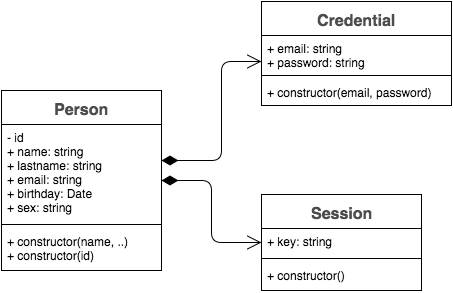

The diagram above was exported from draw.io. Its source (the exported page's mxGraphModel, read from the mxfile embedded in the PNG):
<mxGraphModel dx="794" dy="645" grid="1" gridSize="10" guides="1" tooltips="1" connect="1" arrows="1" fold="1" page="1" pageScale="1" pageWidth="826" pageHeight="1169" background="#ffffff" math="0" shadow="0">
  <root>
    <mxCell id="0" />
    <mxCell id="1" parent="0" />
    <mxCell id="2" value="&lt;font style=&quot;font-size: 16px&quot;&gt;Person&lt;/font&gt;" style="swimlane;html=1;fontStyle=1;align=center;verticalAlign=top;childLayout=stackLayout;horizontal=1;startSize=34;horizontalStack=0;resizeParent=1;resizeLast=0;collapsible=1;marginBottom=0;swimlaneFillColor=#ffffff;fontSize=18;fontColor=#4D4D4D;" vertex="1" parent="1">
      <mxGeometry x="100" y="230" width="160" height="180" as="geometry" />
    </mxCell>
    <mxCell id="3" value="&lt;div&gt;- id&lt;/div&gt;+ name: string&lt;div&gt;+ lastname: string&lt;/div&gt;&lt;div&gt;+ email: string&lt;/div&gt;&lt;div&gt;+ birthday: Date&lt;/div&gt;&lt;div&gt;+ sex: string&lt;/div&gt;" style="text;html=1;strokeColor=none;fillColor=none;align=left;verticalAlign=top;spacingLeft=4;spacingRight=4;whiteSpace=wrap;overflow=hidden;rotatable=0;points=[[0,0.5],[1,0.5]];portConstraint=eastwest;" vertex="1" parent="2">
      <mxGeometry y="34" width="160" height="96" as="geometry" />
    </mxCell>
    <mxCell id="4" value="" style="line;html=1;strokeWidth=1;fillColor=none;align=left;verticalAlign=middle;spacingTop=-1;spacingLeft=3;spacingRight=3;rotatable=0;labelPosition=right;points=[];portConstraint=eastwest;" vertex="1" parent="2">
      <mxGeometry y="130" width="160" height="8" as="geometry" />
    </mxCell>
    <mxCell id="5" value="+ constructor(name, ..)&lt;div&gt;+ constructor(id)&lt;/div&gt;" style="text;html=1;strokeColor=none;fillColor=none;align=left;verticalAlign=top;spacingLeft=4;spacingRight=4;whiteSpace=wrap;overflow=hidden;rotatable=0;points=[[0,0.5],[1,0.5]];portConstraint=eastwest;" vertex="1" parent="2">
      <mxGeometry y="138" width="160" height="42" as="geometry" />
    </mxCell>
    <mxCell id="6" value="&lt;font style=&quot;font-size: 16px&quot;&gt;Credential&lt;/font&gt;" style="swimlane;html=1;fontStyle=1;align=center;verticalAlign=top;childLayout=stackLayout;horizontal=1;startSize=34;horizontalStack=0;resizeParent=1;resizeLast=0;collapsible=1;marginBottom=0;swimlaneFillColor=#ffffff;fontSize=18;fontColor=#4D4D4D;" vertex="1" parent="1">
      <mxGeometry x="360" y="141" width="190" height="104" as="geometry" />
    </mxCell>
    <mxCell id="7" value="+ email: string&lt;div&gt;+ password: string&lt;/div&gt;" style="text;html=1;strokeColor=none;fillColor=none;align=left;verticalAlign=top;spacingLeft=4;spacingRight=4;whiteSpace=wrap;overflow=hidden;rotatable=0;points=[[0,0.5],[1,0.5]];portConstraint=eastwest;" vertex="1" parent="6">
      <mxGeometry y="34" width="190" height="36" as="geometry" />
    </mxCell>
    <mxCell id="8" value="" style="line;html=1;strokeWidth=1;fillColor=none;align=left;verticalAlign=middle;spacingTop=-1;spacingLeft=3;spacingRight=3;rotatable=0;labelPosition=right;points=[];portConstraint=eastwest;" vertex="1" parent="6">
      <mxGeometry y="70" width="190" height="8" as="geometry" />
    </mxCell>
    <mxCell id="9" value="+ constructor(email, password)" style="text;html=1;strokeColor=none;fillColor=none;align=left;verticalAlign=top;spacingLeft=4;spacingRight=4;whiteSpace=wrap;overflow=hidden;rotatable=0;points=[[0,0.5],[1,0.5]];portConstraint=eastwest;" vertex="1" parent="6">
      <mxGeometry y="78" width="190" height="26" as="geometry" />
    </mxCell>
    <mxCell id="10" value="&lt;span style=&quot;font-size: 16px ; line-height: 19.2px&quot;&gt;Session&lt;/span&gt;" style="swimlane;html=1;fontStyle=1;align=center;verticalAlign=top;childLayout=stackLayout;horizontal=1;startSize=34;horizontalStack=0;resizeParent=1;resizeLast=0;collapsible=1;marginBottom=0;swimlaneFillColor=#ffffff;fontSize=18;fontColor=#4D4D4D;" vertex="1" parent="1">
      <mxGeometry x="360" y="334" width="160" height="96" as="geometry" />
    </mxCell>
    <mxCell id="11" value="+ key: string" style="text;html=1;strokeColor=none;fillColor=none;align=left;verticalAlign=top;spacingLeft=4;spacingRight=4;whiteSpace=wrap;overflow=hidden;rotatable=0;points=[[0,0.5],[1,0.5]];portConstraint=eastwest;" vertex="1" parent="10">
      <mxGeometry y="34" width="160" height="26" as="geometry" />
    </mxCell>
    <mxCell id="12" value="" style="line;html=1;strokeWidth=1;fillColor=none;align=left;verticalAlign=middle;spacingTop=-1;spacingLeft=3;spacingRight=3;rotatable=0;labelPosition=right;points=[];portConstraint=eastwest;" vertex="1" parent="10">
      <mxGeometry y="60" width="160" height="8" as="geometry" />
    </mxCell>
    <mxCell id="13" value="+ constructor()" style="text;html=1;strokeColor=none;fillColor=none;align=left;verticalAlign=top;spacingLeft=4;spacingRight=4;whiteSpace=wrap;overflow=hidden;rotatable=0;points=[[0,0.5],[1,0.5]];portConstraint=eastwest;" vertex="1" parent="10">
      <mxGeometry y="68" width="160" height="26" as="geometry" />
    </mxCell>
    <mxCell id="14" value="" style="endArrow=open;html=1;endSize=12;startArrow=diamondThin;startSize=14;startFill=1;edgeStyle=elbowEdgeStyle;align=left;verticalAlign=bottom;fontSize=18;fontColor=#4D4D4D;" edge="1" parent="1" source="2" target="10">
      <mxGeometry x="-1" y="3" relative="1" as="geometry">
        <mxPoint x="200" y="410" as="sourcePoint" />
        <mxPoint x="360" y="410" as="targetPoint" />
      </mxGeometry>
    </mxCell>
    <mxCell id="15" value="" style="endArrow=open;html=1;endSize=12;startArrow=diamondThin;startSize=14;startFill=1;edgeStyle=orthogonalEdgeStyle;align=left;verticalAlign=bottom;fontSize=18;fontColor=#4D4D4D;" edge="1" parent="1" source="2" target="6">
      <mxGeometry x="270" y="300" as="geometry">
        <mxPoint x="270" y="300" as="sourcePoint" />
        <mxPoint x="370" y="404" as="targetPoint" />
        <Array as="points">
          <mxPoint x="320" y="300" />
          <mxPoint x="320" y="201" />
        </Array>
      </mxGeometry>
    </mxCell>
  </root>
</mxGraphModel>